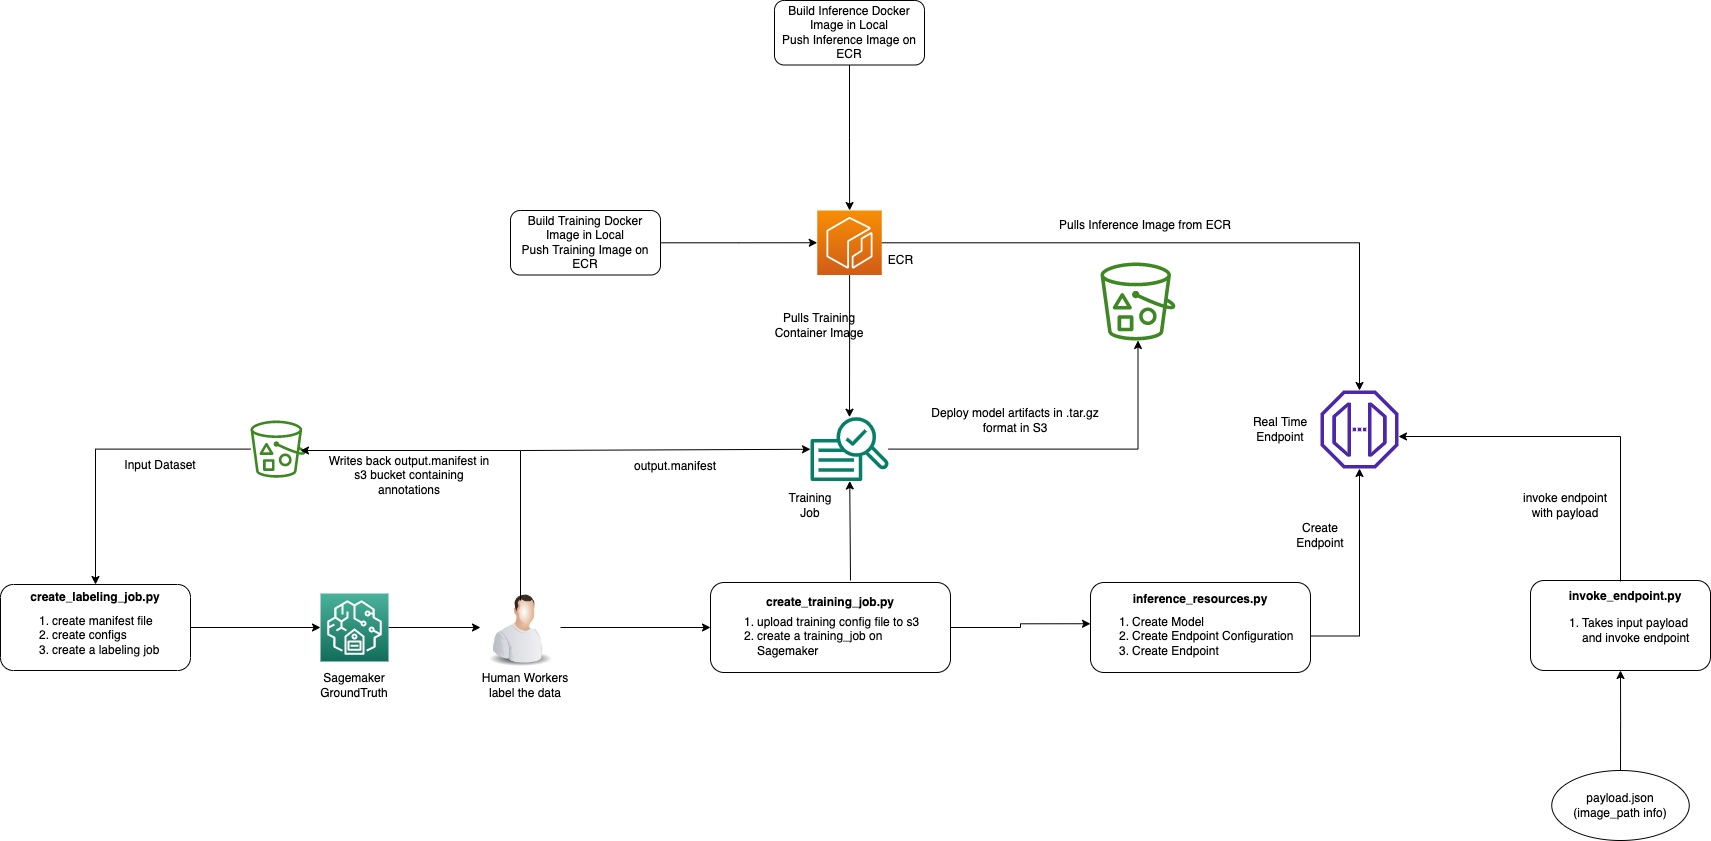

The diagram above was exported from draw.io. Its source (the exported page's mxGraphModel, read from the mxfile embedded in the PNG):
<mxGraphModel dx="954" dy="1725" grid="1" gridSize="10" guides="1" tooltips="1" connect="1" arrows="1" fold="1" page="1" pageScale="1" pageWidth="827" pageHeight="1169" math="0" shadow="0">
  <root>
    <mxCell id="0" />
    <mxCell id="1" parent="0" />
    <mxCell id="Y3BfnYbPuB7WjgZDwSX6-15" value="" style="edgeStyle=orthogonalEdgeStyle;rounded=0;orthogonalLoop=1;jettySize=auto;html=1;" parent="1" source="Y3BfnYbPuB7WjgZDwSX6-1" target="Y3BfnYbPuB7WjgZDwSX6-14" edge="1">
      <mxGeometry relative="1" as="geometry" />
    </mxCell>
    <mxCell id="Y3BfnYbPuB7WjgZDwSX6-1" value="" style="sketch=0;points=[[0,0,0],[0.25,0,0],[0.5,0,0],[0.75,0,0],[1,0,0],[0,1,0],[0.25,1,0],[0.5,1,0],[0.75,1,0],[1,1,0],[0,0.25,0],[0,0.5,0],[0,0.75,0],[1,0.25,0],[1,0.5,0],[1,0.75,0]];outlineConnect=0;fontColor=#232F3E;gradientColor=#4AB29A;gradientDirection=north;fillColor=#116D5B;strokeColor=#ffffff;dashed=0;verticalLabelPosition=bottom;verticalAlign=top;align=center;html=1;fontSize=12;fontStyle=0;aspect=fixed;shape=mxgraph.aws4.resourceIcon;resIcon=mxgraph.aws4.sagemaker_ground_truth;" parent="1" vertex="1">
      <mxGeometry x="350" y="223" width="68" height="68" as="geometry" />
    </mxCell>
    <mxCell id="Y3BfnYbPuB7WjgZDwSX6-2" value="Sagemaker GroundTruth&lt;br&gt;" style="text;html=1;strokeColor=none;fillColor=none;align=center;verticalAlign=middle;whiteSpace=wrap;rounded=0;" parent="1" vertex="1">
      <mxGeometry x="354" y="300" width="60" height="30" as="geometry" />
    </mxCell>
    <mxCell id="Y3BfnYbPuB7WjgZDwSX6-7" value="" style="edgeStyle=orthogonalEdgeStyle;rounded=0;orthogonalLoop=1;jettySize=auto;html=1;" parent="1" source="Y3BfnYbPuB7WjgZDwSX6-3" target="Y3BfnYbPuB7WjgZDwSX6-6" edge="1">
      <mxGeometry relative="1" as="geometry" />
    </mxCell>
    <mxCell id="Y3BfnYbPuB7WjgZDwSX6-3" value="" style="sketch=0;outlineConnect=0;fontColor=#232F3E;gradientColor=none;fillColor=#3F8624;strokeColor=none;dashed=0;verticalLabelPosition=bottom;verticalAlign=top;align=center;html=1;fontSize=12;fontStyle=0;aspect=fixed;pointerEvents=1;shape=mxgraph.aws4.bucket_with_objects;" parent="1" vertex="1">
      <mxGeometry x="280" y="50" width="55" height="57.2" as="geometry" />
    </mxCell>
    <mxCell id="Y3BfnYbPuB7WjgZDwSX6-13" value="" style="edgeStyle=orthogonalEdgeStyle;rounded=0;orthogonalLoop=1;jettySize=auto;html=1;entryX=0;entryY=0.5;entryDx=0;entryDy=0;entryPerimeter=0;" parent="1" source="Y3BfnYbPuB7WjgZDwSX6-6" target="Y3BfnYbPuB7WjgZDwSX6-1" edge="1">
      <mxGeometry relative="1" as="geometry">
        <mxPoint x="310" y="310" as="targetPoint" />
      </mxGeometry>
    </mxCell>
    <mxCell id="Y3BfnYbPuB7WjgZDwSX6-6" value="" style="rounded=1;whiteSpace=wrap;html=1;" parent="1" vertex="1">
      <mxGeometry x="30" y="214" width="190" height="86" as="geometry" />
    </mxCell>
    <mxCell id="Y3BfnYbPuB7WjgZDwSX6-8" value="&lt;b&gt;create_labeling_job.py&lt;/b&gt;" style="text;html=1;strokeColor=none;fillColor=none;align=center;verticalAlign=middle;whiteSpace=wrap;rounded=0;" parent="1" vertex="1">
      <mxGeometry x="40" y="214" width="170" height="26" as="geometry" />
    </mxCell>
    <mxCell id="Y3BfnYbPuB7WjgZDwSX6-10" value="&lt;ol&gt;&lt;li&gt;create manifest file&lt;/li&gt;&lt;li&gt;create configs&lt;/li&gt;&lt;li&gt;create a labeling job&lt;/li&gt;&lt;/ol&gt;" style="text;html=1;strokeColor=none;fillColor=none;align=left;verticalAlign=middle;whiteSpace=wrap;rounded=0;" parent="1" vertex="1">
      <mxGeometry x="40" y="240" width="160" height="50" as="geometry" />
    </mxCell>
    <mxCell id="Y3BfnYbPuB7WjgZDwSX6-11" value="Input Dataset" style="text;html=1;strokeColor=none;fillColor=none;align=center;verticalAlign=middle;whiteSpace=wrap;rounded=0;" parent="1" vertex="1">
      <mxGeometry x="140" y="80" width="100" height="30" as="geometry" />
    </mxCell>
    <mxCell id="Y3BfnYbPuB7WjgZDwSX6-31" style="edgeStyle=orthogonalEdgeStyle;rounded=0;orthogonalLoop=1;jettySize=auto;html=1;entryX=0;entryY=0.5;entryDx=0;entryDy=0;" parent="1" source="Y3BfnYbPuB7WjgZDwSX6-14" target="Y3BfnYbPuB7WjgZDwSX6-23" edge="1">
      <mxGeometry relative="1" as="geometry">
        <mxPoint x="650" y="200" as="targetPoint" />
      </mxGeometry>
    </mxCell>
    <mxCell id="Y3BfnYbPuB7WjgZDwSX6-14" value="" style="image;html=1;image=img/lib/clip_art/people/Worker_Man_128x128.png" parent="1" vertex="1">
      <mxGeometry x="510" y="217" width="80" height="80" as="geometry" />
    </mxCell>
    <mxCell id="Y3BfnYbPuB7WjgZDwSX6-16" value="Human Workers label the data" style="text;html=1;strokeColor=none;fillColor=none;align=center;verticalAlign=middle;whiteSpace=wrap;rounded=0;" parent="1" vertex="1">
      <mxGeometry x="510" y="300" width="90" height="30" as="geometry" />
    </mxCell>
    <mxCell id="Y3BfnYbPuB7WjgZDwSX6-19" value="" style="endArrow=none;html=1;rounded=0;" parent="1" edge="1">
      <mxGeometry width="50" height="50" relative="1" as="geometry">
        <mxPoint x="550" y="80" as="sourcePoint" />
        <mxPoint x="550" y="230" as="targetPoint" />
      </mxGeometry>
    </mxCell>
    <mxCell id="Y3BfnYbPuB7WjgZDwSX6-21" value="" style="endArrow=classic;html=1;rounded=0;" parent="1" edge="1">
      <mxGeometry width="50" height="50" relative="1" as="geometry">
        <mxPoint x="550" y="80" as="sourcePoint" />
        <mxPoint x="330" y="80" as="targetPoint" />
      </mxGeometry>
    </mxCell>
    <mxCell id="Y3BfnYbPuB7WjgZDwSX6-22" value="Writes back output.manifest in s3 bucket containing annotations&lt;br&gt;" style="text;html=1;strokeColor=none;fillColor=none;align=center;verticalAlign=middle;whiteSpace=wrap;rounded=0;" parent="1" vertex="1">
      <mxGeometry x="354" y="80" width="170" height="50" as="geometry" />
    </mxCell>
    <mxCell id="Y3BfnYbPuB7WjgZDwSX6-52" style="edgeStyle=orthogonalEdgeStyle;rounded=0;orthogonalLoop=1;jettySize=auto;html=1;entryX=0;entryY=0.25;entryDx=0;entryDy=0;" parent="1" source="Y3BfnYbPuB7WjgZDwSX6-23" target="Y3BfnYbPuB7WjgZDwSX6-51" edge="1">
      <mxGeometry relative="1" as="geometry">
        <mxPoint x="1110" y="257" as="targetPoint" />
      </mxGeometry>
    </mxCell>
    <mxCell id="Y3BfnYbPuB7WjgZDwSX6-23" value="" style="rounded=1;whiteSpace=wrap;html=1;align=left;" parent="1" vertex="1">
      <mxGeometry x="740" y="212" width="240" height="90" as="geometry" />
    </mxCell>
    <mxCell id="Y3BfnYbPuB7WjgZDwSX6-26" value="&lt;b&gt;create_training_job.py&lt;/b&gt;" style="text;html=1;strokeColor=none;fillColor=none;align=center;verticalAlign=middle;whiteSpace=wrap;rounded=0;" parent="1" vertex="1">
      <mxGeometry x="755" y="217" width="210" height="30" as="geometry" />
    </mxCell>
    <mxCell id="Y3BfnYbPuB7WjgZDwSX6-28" value="&lt;ol&gt;&lt;li&gt;upload training config file to s3&lt;/li&gt;&lt;li&gt;create a training_job on Sagemaker&lt;/li&gt;&lt;/ol&gt;" style="text;html=1;strokeColor=none;fillColor=none;align=left;verticalAlign=middle;whiteSpace=wrap;rounded=0;" parent="1" vertex="1">
      <mxGeometry x="745" y="241" width="225" height="50" as="geometry" />
    </mxCell>
    <mxCell id="Y3BfnYbPuB7WjgZDwSX6-46" style="edgeStyle=orthogonalEdgeStyle;rounded=0;orthogonalLoop=1;jettySize=auto;html=1;" parent="1" source="Y3BfnYbPuB7WjgZDwSX6-32" target="Y3BfnYbPuB7WjgZDwSX6-37" edge="1">
      <mxGeometry relative="1" as="geometry" />
    </mxCell>
    <mxCell id="Y3BfnYbPuB7WjgZDwSX6-32" value="" style="sketch=0;outlineConnect=0;fontColor=#232F3E;gradientColor=none;fillColor=#067F68;strokeColor=none;dashed=0;verticalLabelPosition=bottom;verticalAlign=top;align=center;html=1;fontSize=12;fontStyle=0;aspect=fixed;pointerEvents=1;shape=mxgraph.aws4.sagemaker_train;" parent="1" vertex="1">
      <mxGeometry x="840" y="46.1" width="78" height="65" as="geometry" />
    </mxCell>
    <mxCell id="Y3BfnYbPuB7WjgZDwSX6-43" style="edgeStyle=orthogonalEdgeStyle;rounded=0;orthogonalLoop=1;jettySize=auto;html=1;" parent="1" source="Y3BfnYbPuB7WjgZDwSX6-35" target="Y3BfnYbPuB7WjgZDwSX6-32" edge="1">
      <mxGeometry relative="1" as="geometry" />
    </mxCell>
    <mxCell id="Y3BfnYbPuB7WjgZDwSX6-54" style="edgeStyle=orthogonalEdgeStyle;rounded=0;orthogonalLoop=1;jettySize=auto;html=1;" parent="1" source="Y3BfnYbPuB7WjgZDwSX6-35" target="Y3BfnYbPuB7WjgZDwSX6-49" edge="1">
      <mxGeometry relative="1" as="geometry" />
    </mxCell>
    <mxCell id="Y3BfnYbPuB7WjgZDwSX6-35" value="" style="sketch=0;points=[[0,0,0],[0.25,0,0],[0.5,0,0],[0.75,0,0],[1,0,0],[0,1,0],[0.25,1,0],[0.5,1,0],[0.75,1,0],[1,1,0],[0,0.25,0],[0,0.5,0],[0,0.75,0],[1,0.25,0],[1,0.5,0],[1,0.75,0]];outlineConnect=0;fontColor=#232F3E;gradientColor=#F78E04;gradientDirection=north;fillColor=#D05C17;strokeColor=#ffffff;dashed=0;verticalLabelPosition=bottom;verticalAlign=top;align=center;html=1;fontSize=12;fontStyle=0;aspect=fixed;shape=mxgraph.aws4.resourceIcon;resIcon=mxgraph.aws4.ecr;" parent="1" vertex="1">
      <mxGeometry x="846.75" y="-160" width="64.5" height="64.5" as="geometry" />
    </mxCell>
    <mxCell id="Y3BfnYbPuB7WjgZDwSX6-37" value="" style="sketch=0;outlineConnect=0;fontColor=#232F3E;gradientColor=none;fillColor=#3F8624;strokeColor=none;dashed=0;verticalLabelPosition=bottom;verticalAlign=top;align=center;html=1;fontSize=12;fontStyle=0;aspect=fixed;pointerEvents=1;shape=mxgraph.aws4.bucket_with_objects;" parent="1" vertex="1">
      <mxGeometry x="1130" y="-108" width="75" height="78" as="geometry" />
    </mxCell>
    <mxCell id="Y3BfnYbPuB7WjgZDwSX6-39" value="" style="endArrow=classic;html=1;rounded=0;" parent="1" target="Y3BfnYbPuB7WjgZDwSX6-32" edge="1">
      <mxGeometry width="50" height="50" relative="1" as="geometry">
        <mxPoint x="550" y="80" as="sourcePoint" />
        <mxPoint x="920" y="80" as="targetPoint" />
      </mxGeometry>
    </mxCell>
    <mxCell id="Y3BfnYbPuB7WjgZDwSX6-40" value="" style="endArrow=classic;html=1;rounded=0;" parent="1" target="Y3BfnYbPuB7WjgZDwSX6-32" edge="1">
      <mxGeometry width="50" height="50" relative="1" as="geometry">
        <mxPoint x="880" y="210" as="sourcePoint" />
        <mxPoint x="580" y="90" as="targetPoint" />
      </mxGeometry>
    </mxCell>
    <mxCell id="Y3BfnYbPuB7WjgZDwSX6-41" value="Training Job" style="text;html=1;strokeColor=none;fillColor=none;align=center;verticalAlign=middle;whiteSpace=wrap;rounded=0;" parent="1" vertex="1">
      <mxGeometry x="810" y="120" width="60" height="30" as="geometry" />
    </mxCell>
    <mxCell id="Y3BfnYbPuB7WjgZDwSX6-42" value="output.manifest&lt;br&gt;" style="text;html=1;strokeColor=none;fillColor=none;align=center;verticalAlign=middle;whiteSpace=wrap;rounded=0;" parent="1" vertex="1">
      <mxGeometry x="660" y="81.1" width="90" height="30" as="geometry" />
    </mxCell>
    <mxCell id="Y3BfnYbPuB7WjgZDwSX6-44" value="ECR&lt;br&gt;" style="text;html=1;strokeColor=none;fillColor=none;align=center;verticalAlign=middle;whiteSpace=wrap;rounded=0;" parent="1" vertex="1">
      <mxGeometry x="901" y="-125.5" width="59" height="30" as="geometry" />
    </mxCell>
    <mxCell id="Y3BfnYbPuB7WjgZDwSX6-45" value="Pulls Training Container Image" style="text;html=1;strokeColor=none;fillColor=none;align=center;verticalAlign=middle;whiteSpace=wrap;rounded=0;" parent="1" vertex="1">
      <mxGeometry x="789" y="-60" width="120" height="30" as="geometry" />
    </mxCell>
    <mxCell id="Y3BfnYbPuB7WjgZDwSX6-47" value="Deploy model artifacts in .tar.gz format in S3" style="text;html=1;strokeColor=none;fillColor=none;align=center;verticalAlign=middle;whiteSpace=wrap;rounded=0;" parent="1" vertex="1">
      <mxGeometry x="950" y="30" width="190" height="40" as="geometry" />
    </mxCell>
    <mxCell id="Y3BfnYbPuB7WjgZDwSX6-48" value="" style="rounded=1;whiteSpace=wrap;html=1;" parent="1" vertex="1">
      <mxGeometry x="1120" y="212" width="220" height="90" as="geometry" />
    </mxCell>
    <mxCell id="Y3BfnYbPuB7WjgZDwSX6-49" value="" style="sketch=0;outlineConnect=0;fontColor=#232F3E;gradientColor=none;fillColor=#4D27AA;strokeColor=none;dashed=0;verticalLabelPosition=bottom;verticalAlign=top;align=center;html=1;fontSize=12;fontStyle=0;aspect=fixed;pointerEvents=1;shape=mxgraph.aws4.endpoint;" parent="1" vertex="1">
      <mxGeometry x="1350" y="20" width="78" height="78" as="geometry" />
    </mxCell>
    <mxCell id="Y3BfnYbPuB7WjgZDwSX6-50" value="&lt;b&gt;inference_resources.py&lt;/b&gt;" style="text;html=1;strokeColor=none;fillColor=none;align=center;verticalAlign=middle;whiteSpace=wrap;rounded=0;" parent="1" vertex="1">
      <mxGeometry x="1120" y="214" width="220" height="30" as="geometry" />
    </mxCell>
    <mxCell id="Y3BfnYbPuB7WjgZDwSX6-57" style="edgeStyle=orthogonalEdgeStyle;rounded=0;orthogonalLoop=1;jettySize=auto;html=1;" parent="1" source="Y3BfnYbPuB7WjgZDwSX6-51" target="Y3BfnYbPuB7WjgZDwSX6-49" edge="1">
      <mxGeometry relative="1" as="geometry" />
    </mxCell>
    <mxCell id="Y3BfnYbPuB7WjgZDwSX6-51" value="&lt;ol&gt;&lt;li&gt;Create Model&lt;/li&gt;&lt;li&gt;Create Endpoint Configuration&lt;/li&gt;&lt;li&gt;Create Endpoint&lt;/li&gt;&lt;/ol&gt;" style="text;html=1;strokeColor=none;fillColor=none;align=left;verticalAlign=middle;whiteSpace=wrap;rounded=0;" parent="1" vertex="1">
      <mxGeometry x="1120" y="241" width="220" height="49" as="geometry" />
    </mxCell>
    <mxCell id="Y3BfnYbPuB7WjgZDwSX6-55" value="Pulls Inference Image from ECR" style="text;html=1;strokeColor=none;fillColor=none;align=center;verticalAlign=middle;whiteSpace=wrap;rounded=0;" parent="1" vertex="1">
      <mxGeometry x="1040" y="-160" width="270" height="30" as="geometry" />
    </mxCell>
    <mxCell id="Y3BfnYbPuB7WjgZDwSX6-56" value="Real Time Endpoint" style="text;html=1;strokeColor=none;fillColor=none;align=center;verticalAlign=middle;whiteSpace=wrap;rounded=0;" parent="1" vertex="1">
      <mxGeometry x="1260" y="42" width="100" height="34" as="geometry" />
    </mxCell>
    <mxCell id="Y3BfnYbPuB7WjgZDwSX6-58" value="Create Endpoint&lt;br&gt;" style="text;html=1;strokeColor=none;fillColor=none;align=center;verticalAlign=middle;whiteSpace=wrap;rounded=0;" parent="1" vertex="1">
      <mxGeometry x="1310" y="150" width="80" height="30" as="geometry" />
    </mxCell>
    <mxCell id="Y3BfnYbPuB7WjgZDwSX6-61" value="" style="rounded=1;whiteSpace=wrap;html=1;" parent="1" vertex="1">
      <mxGeometry x="1560" y="210" width="180" height="90" as="geometry" />
    </mxCell>
    <mxCell id="Y3BfnYbPuB7WjgZDwSX6-66" style="edgeStyle=orthogonalEdgeStyle;rounded=0;orthogonalLoop=1;jettySize=auto;html=1;" parent="1" source="Y3BfnYbPuB7WjgZDwSX6-62" target="Y3BfnYbPuB7WjgZDwSX6-49" edge="1">
      <mxGeometry relative="1" as="geometry">
        <mxPoint x="1980" y="66" as="targetPoint" />
        <Array as="points">
          <mxPoint x="1650" y="66" />
        </Array>
      </mxGeometry>
    </mxCell>
    <mxCell id="Y3BfnYbPuB7WjgZDwSX6-62" value="&lt;b&gt;invoke_endpoint.py&lt;/b&gt;" style="text;html=1;strokeColor=none;fillColor=none;align=center;verticalAlign=middle;whiteSpace=wrap;rounded=0;" parent="1" vertex="1">
      <mxGeometry x="1580" y="211" width="150" height="30" as="geometry" />
    </mxCell>
    <mxCell id="Y3BfnYbPuB7WjgZDwSX6-63" value="&lt;ol&gt;&lt;li&gt;Takes input payload and invoke endpoint&lt;/li&gt;&lt;/ol&gt;" style="text;html=1;strokeColor=none;fillColor=none;align=left;verticalAlign=middle;whiteSpace=wrap;rounded=0;" parent="1" vertex="1">
      <mxGeometry x="1570" y="240" width="160" height="40" as="geometry" />
    </mxCell>
    <mxCell id="Y3BfnYbPuB7WjgZDwSX6-65" value="" style="edgeStyle=orthogonalEdgeStyle;rounded=0;orthogonalLoop=1;jettySize=auto;html=1;" parent="1" source="Y3BfnYbPuB7WjgZDwSX6-64" target="Y3BfnYbPuB7WjgZDwSX6-61" edge="1">
      <mxGeometry relative="1" as="geometry" />
    </mxCell>
    <mxCell id="Y3BfnYbPuB7WjgZDwSX6-64" value="payload.json&lt;br&gt;(image_path info)" style="ellipse;whiteSpace=wrap;html=1;" parent="1" vertex="1">
      <mxGeometry x="1581.25" y="400" width="137.5" height="70" as="geometry" />
    </mxCell>
    <mxCell id="Y3BfnYbPuB7WjgZDwSX6-67" value="invoke endpoint with payload" style="text;html=1;strokeColor=none;fillColor=none;align=center;verticalAlign=middle;whiteSpace=wrap;rounded=0;" parent="1" vertex="1">
      <mxGeometry x="1540" y="120" width="110" height="30" as="geometry" />
    </mxCell>
    <mxCell id="0eMsRpdM5qXNhJPHgs1Z-3" style="edgeStyle=orthogonalEdgeStyle;rounded=0;orthogonalLoop=1;jettySize=auto;html=1;entryX=0;entryY=0.5;entryDx=0;entryDy=0;entryPerimeter=0;" edge="1" parent="1" source="0eMsRpdM5qXNhJPHgs1Z-1" target="Y3BfnYbPuB7WjgZDwSX6-35">
      <mxGeometry relative="1" as="geometry" />
    </mxCell>
    <mxCell id="0eMsRpdM5qXNhJPHgs1Z-1" value="Build Training Docker Image in Local&lt;br&gt;Push Training Image on ECR" style="rounded=1;whiteSpace=wrap;html=1;" vertex="1" parent="1">
      <mxGeometry x="540" y="-160" width="150" height="64.5" as="geometry" />
    </mxCell>
    <mxCell id="0eMsRpdM5qXNhJPHgs1Z-11" style="edgeStyle=orthogonalEdgeStyle;rounded=0;orthogonalLoop=1;jettySize=auto;html=1;" edge="1" parent="1" source="0eMsRpdM5qXNhJPHgs1Z-4" target="Y3BfnYbPuB7WjgZDwSX6-35">
      <mxGeometry relative="1" as="geometry" />
    </mxCell>
    <mxCell id="0eMsRpdM5qXNhJPHgs1Z-4" value="Build Inference Docker Image in Local&lt;br&gt;Push Inference Image on ECR" style="rounded=1;whiteSpace=wrap;html=1;" vertex="1" parent="1">
      <mxGeometry x="804" y="-370" width="150" height="64.5" as="geometry" />
    </mxCell>
  </root>
</mxGraphModel>